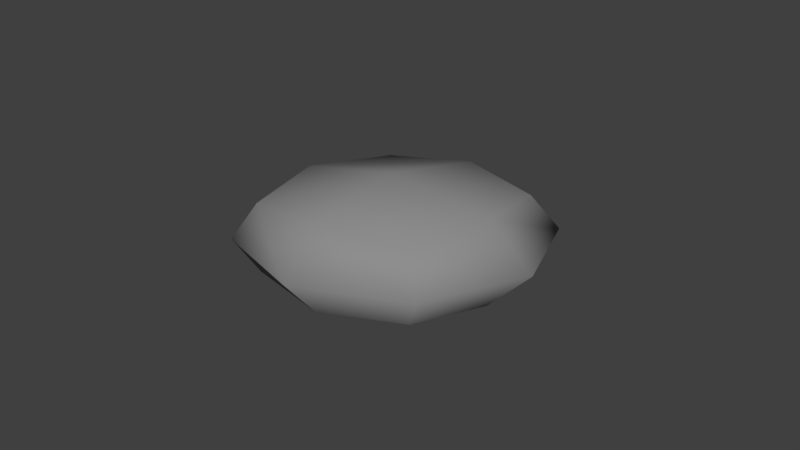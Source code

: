 # Source: Pebble.blend  (saved by Blender 2.79.0; exported with 4.5.12 LTS)
import bpy
from mathutils import Matrix  # noqa: F401  (used for matrix-valued properties, if any)

bpy.ops.wm.read_factory_settings(use_empty=True)
scene = bpy.context.scene
scene.name = 'Scene'

# ---- collections
col_collection_1 = bpy.data.collections.new('Collection 1'); scene.collection.children.link(col_collection_1)

# ---- materials (node trees are filled in below, after node groups)
mat_rock_008 = bpy.data.materials.new('Rock.008')
mat_rock_008.alpha_threshold = 0.0
mat_rock_008.diffuse_color = (0.2697, 0.2697, 0.2697, 1.0)
mat_rock_008.roughness = 0.5

# ---- material node trees
mat_rock_008.use_nodes = True; mat_rock_008.node_tree.nodes.clear()
_N = mat_rock_008.node_tree.nodes; _L = mat_rock_008.node_tree.links
n0 = _N.new('ShaderNodeOutputMaterial'); n0.name = 'Material Output'; n0.location = (1200, 880)
n0.label = 'Material Out'
n1 = _N.new('ShaderNodeAddShader'); n1.name = 'Add Shader'; n1.location = (1000, 880)
n1.label = 'Shader Add Refl'
n2 = _N.new('ShaderNodeAddShader'); n2.name = 'Add Shader.001'; n2.location = (800, 880)
n2.label = 'Shader Add Spec'
n3 = _N.new('ShaderNodeBsdfRefraction'); n3.name = 'Refraction BSDF'; n3.location = (1200, 220)
n3.label = 'Refl BSDF'
n3.mute = True
n4 = _N.new('ShaderNodeMix'); n4.name = 'Mix'; n4.location = (1000, 220)
n4.label = 'Mix Color/Refl'
n4.data_type = 'RGBA'
n4.blend_type = 'MULTIPLY'
n4.inputs[0].default_value = 1.0
n4.inputs[6].default_value = (1.0, 1.0, 1.0, 1.0)
n4.inputs[7].default_value = (0.0, 0.0, 0.0, 0.0)
n5 = _N.new('ShaderNodeMixShader'); n5.name = 'Mix Shader'; n5.location = (600, 880)
n5.label = 'Shader Mix Alpha'
n6 = _N.new('ShaderNodeBsdfTransparent'); n6.name = 'Transparent BSDF'; n6.location = (400, 880)
n6.label = 'Alpha BSDF'
n6.mute = True
n7 = _N.new('ShaderNodeMix'); n7.name = 'Mix.001'; n7.location = (200, 1100)
n7.label = 'Mix Color/Alpha'
n7.data_type = 'RGBA'
n7.blend_type = 'MULTIPLY'
n7.inputs[0].default_value = 1.0
n7.inputs[6].default_value = (1.0, 1.0, 1.0, 1.0)
n7.inputs[7].default_value = (1.0, 1.0, 1.0, 1.0)
n8 = _N.new('ShaderNodeBsdfDiffuse'); n8.name = 'Diffuse BSDF'; n8.location = (400, 660)
n8.label = 'Diff BSDF'
n9 = _N.new('ShaderNodeMix'); n9.name = 'Mix.002'; n9.location = (200, 660)
n9.label = 'Mix Color/Diffuse'
n9.data_type = 'RGBA'
n9.blend_type = 'MULTIPLY'
n9.inputs[0].default_value = 1.0
n9.inputs[6].default_value = (0.2697, 0.2697, 0.2697, 1.0)
n9.inputs[7].default_value = (1.0, 1.0, 1.0, 1.0)
n10 = _N.new('ShaderNodeBsdfAnisotropic'); n10.name = 'Glossy BSDF'; n10.location = (400, 220)
n10.label = 'Spec BSDF'
n10.distribution = 'GGX'
n11 = _N.new('ShaderNodeMix'); n11.name = 'Mix.003'; n11.location = (200, 220)
n11.label = 'Mix Color/Spec'
n11.data_type = 'RGBA'
n11.blend_type = 'MULTIPLY'
n11.inputs[0].default_value = 1.0
n11.inputs[7].default_value = (0.0, 0.0, 0.0, 1.0)
n12 = _N.new('ShaderNodeMix'); n12.name = 'Mix.004'; n12.location = (200, 0)
n12.label = 'Mix Color/Hardness'
n12.data_type = 'RGBA'
n12.blend_type = 'MULTIPLY'
n12.inputs[0].default_value = 1.0
n12.inputs[6].default_value = (1.832, 1.832, 1.832, 1.832)
n12.inputs[7].default_value = (1.0, 1.0, 1.0, 1.0)
n13 = _N.new('ShaderNodeNormalMap'); n13.name = 'Normal Map'; n13.location = (200, 440)
n13.label = 'Normal/Map'
n13.mute = True
n14 = _N.new('ShaderNodeMix'); n14.name = 'Mix.005'; n14.location = (1000, 660)
n14.label = 'Bump/Map'
n14.mute = True
n14.data_type = 'RGBA'
n14.blend_type = 'MULTIPLY'
n14.inputs[0].default_value = 1.0
n14.inputs[6].default_value = (1.0, 1.0, 1.0, 1.0)
n14.inputs[7].default_value = (0.0, 0.0, 0.0, 1.0)
n15 = _N.new('ShaderNodeTexCoord'); n15.name = 'Texture Coordinate'; n15.location = (-600, 660)
n15.label = 'Texture Coords'
n16 = _N.new('ShaderNodeDisplacement'); n16.name = 'Displacement'; n16.location = (0, 0)
n16.inputs[1].default_value = 0.0
n16.inputs[2].default_value = 0.1
n17 = _N.new('ShaderNodeMath'); n17.name = 'Math'; n17.location = (0, 0)
n17.operation = 'POWER'
_L.new(n1.outputs[0], n0.inputs[0])
_L.new(n2.outputs[0], n1.inputs[0])
_L.new(n3.outputs[0], n1.inputs[1])
_L.new(n4.outputs[2], n3.inputs[0])
_L.new(n5.outputs[0], n2.inputs[0])
_L.new(n6.outputs[0], n5.inputs[1])
_L.new(n7.outputs[2], n5.inputs[0])
_L.new(n8.outputs[0], n5.inputs[2])
_L.new(n9.outputs[2], n8.inputs[0])
_L.new(n10.outputs[0], n2.inputs[1])
_L.new(n11.outputs[2], n10.inputs[0])
_L.new(n13.outputs[0], n8.inputs[2])
_L.new(n13.outputs[0], n10.inputs[4])
_L.new(n13.outputs[0], n3.inputs[3])
_L.new(n14.outputs[2], n16.inputs[0])
_L.new(n16.outputs[0], n0.inputs[2])
_L.new(n12.outputs[2], n17.inputs[0])
_L.new(n17.outputs[0], n10.inputs[1])
n0.is_active_output = True

# ---- world
world_world = bpy.data.worlds.new('World'); scene.world = world_world
world_world.color = (0.05088, 0.05088, 0.05088)
world_world.use_sun_shadow = False
world_world.sun_shadow_jitter_overblur = 0.0
world_world.cycles.sampling_method = 'MANUAL'

# ---- meshes
me_pebble_01_lod0_004 = bpy.data.meshes.new('Pebble_01.LOD0.004')
me_pebble_01_lod0_004.from_pydata([(-0.05374, 0.0, 0.02021), (-0.04207, -0.01384, 0.02008), (-0.03957, -0.0113, 0.04468), (-0.04533, 0.0, 0.05026), (-0.01461, 0.0, 0.05953), (-0.01441, -0.01384, 0.04789), (0.01273, -0.0113, 0.03934), (0.01864, 0.0, 0.04377), (0.03434, 0.0, 0.01263), (0.02074, -0.01384, 0.01437), (0.01785, -0.0113, -0.01006), (0.02439, 0.0, -0.01639), (-0.004586, 0.0, -0.02681), (-0.006798, -0.01384, -0.01351), (-0.0323, -0.0113, -0.006157), (-0.03648, 0.0, -0.01196), (-0.01166, 0.01957, 0.01805), (0.02074, 0.01384, 0.01437), (0.01785, 0.0113, -0.01006), (-0.006798, 0.01384, -0.01351), (-0.01441, 0.01384, 0.04789), (0.01273, 0.0113, 0.03934), (-0.0323, 0.0113, -0.006157), (-0.04207, 0.01384, 0.02008), (-0.03957, 0.0113, 0.04468)], [], [(0, 1, 2, 3), (4, 5, 6, 7), (8, 9, 10, 11), (12, 13, 14, 15), (16, 17, 18, 19), (20, 21, 17, 16), (7, 6, 9, 8), (15, 14, 1, 0), (22, 15, 0, 23), (21, 7, 8, 17), (19, 12, 15, 22), (17, 8, 11, 18), (20, 4, 7, 21), (23, 0, 3, 24), (24, 3, 4, 20), (18, 11, 12, 19), (24, 20, 16, 23), (23, 16, 19, 22), (11, 10, 13, 12), (3, 2, 5, 4)])
me_pebble_01_lod0_004.polygons.foreach_set('use_smooth', [True] * 20)
me_pebble_01_lod0_004.materials.append(mat_rock_008)
me_pebble_01_lod0_004.use_remesh_preserve_volume = False
me_pebble_01_lod0_004.use_remesh_preserve_attributes = False
me_pebble_01_lod0_004.use_mirror_vertex_groups = False
me_pebble_01_lod0_004.update()
me_pebble_01_lod0_004.normals_split_custom_set([tuple(v) for v in zip(*[iter([-0.995, 0.0, -0.09966, -0.7971, -0.5933, -0.1123, -0.5449, -0.6466, 0.5339, -0.7152, 0.0, 0.6989, 0.06772, -2.876e-08, 0.9977, 0.07807, -0.5942, 0.8005, 0.5443, -0.6061, 0.58, 0.7103, 1.408e-08, 0.7039, 0.9987, 1.575e-08, 0.05023, 0.7565, -0.6474, 0.09286, 0.5098, -0.6974, -0.5038, 0.7137, -1.724e-08, -0.7005, -0.02523, 0.0, -0.9997, -0.07627, -0.6387, -0.7657, -0.5603, -0.5963, -0.5749, -0.6764, 0.0, -0.7366, -0.005134, 1.0, 0.003056, 0.5109, 0.8581, 0.05143, 0.4069, 0.8203, -0.4021, -0.0393, 0.8545, -0.5179, 0.04058, 0.8371, 0.5456, 0.4272, 0.7819, 0.454, 0.5109, 0.8581, 0.05143, -0.005134, 1.0, 0.003056, 0.7103, 1.408e-08, 0.7039, 0.5443, -0.6061, 0.58, 0.7565, -0.6474, 0.09286, 0.9987, 1.575e-08, 0.05023, -0.6764, 0.0, -0.7366, -0.5603, -0.5963, -0.5749, -0.7971, -0.5933, -0.1123, -0.995, 0.0, -0.09966, -0.4381, 0.7775, -0.4512, -0.6764, 0.0, -0.7366, -0.995, 0.0, -0.09966, -0.5446, 0.8364, -0.06251, 0.4272, 0.7819, 0.454, 0.7103, 1.408e-08, 0.7039, 0.9987, 1.575e-08, 0.05023, 0.5109, 0.8581, 0.05143, -0.0393, 0.8545, -0.5179, -0.02523, 0.0, -0.9997, -0.6764, 0.0, -0.7366, -0.4381, 0.7775, -0.4512, 0.5109, 0.8581, 0.05143, 0.9987, 1.575e-08, 0.05023, 0.7137, -1.724e-08, -0.7005, 0.4069, 0.8203, -0.4021, 0.04058, 0.8371, 0.5456, 0.06772, -2.876e-08, 0.9977, 0.7103, 1.408e-08, 0.7039, 0.4272, 0.7819, 0.454, -0.5446, 0.8364, -0.06251, -0.995, 0.0, -0.09966, -0.7152, 0.0, 0.6989, -0.4358, 0.7919, 0.4278, -0.4358, 0.7919, 0.4278, -0.7152, 0.0, 0.6989, 0.06772, -2.876e-08, 0.9977, 0.04058, 0.8371, 0.5456, 0.4069, 0.8203, -0.4021, 0.7137, -1.724e-08, -0.7005, -0.02523, 0.0, -0.9997, -0.0393, 0.8545, -0.5179, -0.4358, 0.7919, 0.4278, 0.04058, 0.8371, 0.5456, -0.005134, 1.0, 0.003056, -0.5446, 0.8364, -0.06251, -0.5446, 0.8364, -0.06251, -0.005134, 1.0, 0.003056, -0.0393, 0.8545, -0.5179, -0.4381, 0.7775, -0.4512, 0.7137, -1.724e-08, -0.7005, 0.5098, -0.6974, -0.5038, -0.07627, -0.6387, -0.7657, -0.02523, 0.0, -0.9997, -0.7152, 0.0, 0.6989, -0.5449, -0.6466, 0.5339, 0.07807, -0.5942, 0.8005, 0.06772, -2.876e-08, 0.9977])] * 3)])

# ---- objects
ob_pebble_01_lod0 = bpy.data.objects.new('Pebble_01.LOD0', me_pebble_01_lod0_004)

# ---- transforms, parenting, visibility, modifiers, constraints
ob_pebble_01_lod0.location = (0.0, 0.0, 0.0)
ob_pebble_01_lod0.rotation_euler = (1.571, 2.679e-15, 8.742e-08)
ob_pebble_01_lod0.color = (0.8, 0.8, 0.8, 1.0)
ob_pebble_01_lod0.lineart.crease_threshold = 0.0

# ---- collection membership
col_collection_1.objects.link(ob_pebble_01_lod0)

# ---- scene / render settings (as saved in the file)
scene.frame_start = 1; scene.frame_end = 250; scene.frame_set(1)
scene.render.engine = 'CYCLES'
scene.render.resolution_percentage = 50
scene.render.dither_intensity = 0.0
scene.cycles.use_denoising = False
scene.cycles.samples = 128
scene.cycles.sampling_pattern = 'TABULATED_SOBOL'
scene.cycles.use_adaptive_sampling = False
scene.cycles.use_light_tree = False
scene.cycles.blur_glossy = 0.0
scene.cycles.sample_clamp_indirect = 0.0
scene.view_settings.view_transform = 'Standard'
bpy.context.view_layer.update()

# ---- added for rendering (the .blend has no active camera and no usable light): camera, sun
cam_auto = bpy.data.cameras.new('AutoCamera')
cam_auto.lens = 50.0
cam_auto.sensor_width = 36.0
cam_auto.clip_end = 1000.0
ob_auto_camera = bpy.data.objects.new('AutoCamera', cam_auto)
scene.collection.objects.link(ob_auto_camera)
ob_auto_camera.location = (0.175344, -0.238415, 0.150902)
ob_auto_camera.rotation_euler = (1.09748, -7.21219e-08, 0.694738)
scene.camera = ob_auto_camera
light_auto_sun = bpy.data.lights.new('AutoSun', 'SUN')
light_auto_sun.energy = 3.0
light_auto_sun.angle = 0.0523599
ob_auto_sun = bpy.data.objects.new('AutoSun', light_auto_sun)
scene.collection.objects.link(ob_auto_sun)
ob_auto_sun.rotation_euler = (0.872665, 0.174533, 0.523599)
bpy.context.view_layer.update()
